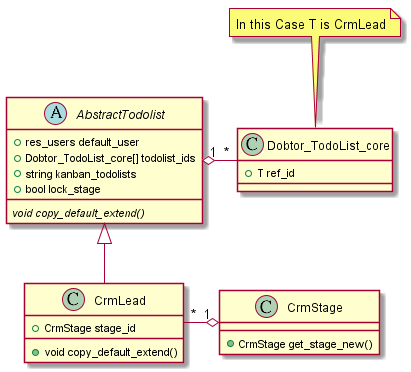

The diagram above was rendered by PlantUML. Its source (embedded in the PNG):
@startuml
abstract class AbstractTodolist {
    + res_users default_user
    + Dobtor_TodoList_core[] todolist_ids
    + string kanban_todolists
    + bool lock_stage
    {abstract} void copy_default_extend()
}

Class CrmLead {
    + CrmStage stage_id
    + void copy_default_extend()
}

Class Dobtor_TodoList_core {
    + T ref_id
}
note top: In this Case T is CrmLead

Class CrmStage {
    + CrmStage get_stage_new()
}


AbstractTodolist <|-- CrmLead
CrmLead "*" -o "1" CrmStage
AbstractTodolist "1" o- "*" Dobtor_TodoList_core
@enduml